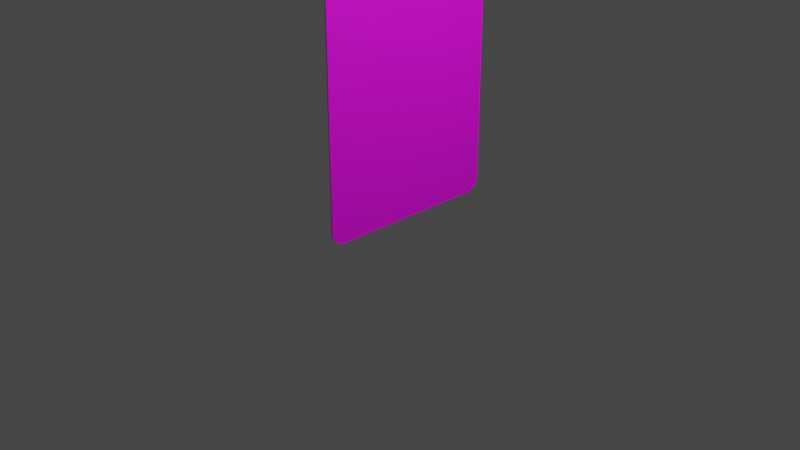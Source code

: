 # Source: rng.blend  (saved by Blender 2.92.15; exported with 4.5.12 LTS)
import bpy
from mathutils import Matrix  # noqa: F401  (used for matrix-valued properties, if any)

bpy.ops.wm.read_factory_settings(use_empty=True)
scene = bpy.context.scene
scene.name = 'Scene'

# ---- collections
col_collection = bpy.data.collections.new('Collection'); scene.collection.children.link(col_collection)

# ---- images (referenced by path relative to the original .blend; pixels are not part of the script)
import os
ASSET_DIR = os.environ.get("B2B_ASSET_DIR", "")  # directory of the original .blend (textures are referenced by path, not embedded)
HERE = os.path.dirname(os.path.abspath(__file__))  # packed textures are extracted next to this script under _unpacked/

def load_image(name, relpath, width, height, colorspace="sRGB"):
    """Load a texture the original file referenced (path relative to the .blend, or extracted next to this script)."""
    p = next((c for c in (os.path.join(HERE, relpath), os.path.join(ASSET_DIR, relpath)) if relpath and os.path.exists(c)), "")
    if p:
        img = bpy.data.images.load(p, check_existing=True)
        img.name = name
    else:  # same state as the original file: an image datablock whose file is absent (Cycles renders it pink)
        img = bpy.data.images.new(name, width, height)
        img.source = "FILE"
        img.filepath = "//" + (relpath or name)
    img.colorspace_settings.name = colorspace
    return img
img_card_texture_png = load_image('Card_Texture.png', 'Card_Texture.png', 1024, 1024, 'sRGB')

# ---- materials (node trees are filled in below, after node groups)
mat_card_material = bpy.data.materials.new('Card_Material')
mat_card_material.use_transparent_shadow = False

# ---- material node trees
mat_card_material.use_nodes = True; mat_card_material.node_tree.nodes.clear()
_N = mat_card_material.node_tree.nodes; _L = mat_card_material.node_tree.links
n0 = _N.new('ShaderNodeBsdfPrincipled'); n0.name = 'Principled BSDF'; n0.location = (10, 300)
n0.distribution = 'GGX'
n0.subsurface_method = 'BURLEY'
n0.inputs[3].default_value = 1.45
n0.inputs[27].default_value = (0.0, 0.0, 0.0, 1.0)
n0.inputs[28].default_value = 1.0
n1 = _N.new('ShaderNodeOutputMaterial'); n1.name = 'Material Output'; n1.location = (300, 300)
n2 = _N.new('ShaderNodeTexImage'); n2.name = 'Image Texture'; n2.location = (-280, 280)
n2.image = img_card_texture_png
_L.new(n0.outputs[0], n1.inputs[0])
_L.new(n2.outputs[0], n0.inputs[0])
n1.is_active_output = True

# ---- world
world_world = bpy.data.worlds.new('World'); scene.world = world_world
world_world.use_nodes = True; world_world.node_tree.nodes.clear()
_N = world_world.node_tree.nodes; _L = world_world.node_tree.links
n0 = _N.new('ShaderNodeOutputWorld'); n0.name = 'World Output'; n0.location = (300, 300)
n1 = _N.new('ShaderNodeBackground'); n1.name = 'Background'; n1.location = (10, 300)
n1.inputs[0].default_value = (0.05088, 0.05088, 0.05088, 1.0)
_L.new(n1.outputs[0], n0.inputs[0])
n0.is_active_output = True
world_world.color = (0.05088, 0.05088, 0.05088)
world_world.use_sun_shadow = False
world_world.sun_shadow_jitter_overblur = 0.0

# ---- cameras
cam_camera = bpy.data.cameras.new('Camera')
cam_camera.clip_end = 100.0
cam_camera.ortho_scale = 7.314

# ---- lights
light_light = bpy.data.lights.new('Light', 'POINT')
light_light.transmission_factor = 0.0
light_light.energy = 1000.0
light_light.shadow_soft_size = 0.1
light_light.shadow_maximum_resolution = 0.006
light_light.use_absolute_resolution = True

# ---- meshes
me_circle = bpy.data.meshes.new('Circle')
me_circle.from_pydata([(-6.161, -0.01591, -3.137e-07), (-6.356, -0.03512, -3.137e-07), (-6.544, -0.09203, -3.137e-07), (-6.717, -0.1844, -3.137e-07), (-6.868, -0.3088, -3.137e-07), (-6.993, -0.4603, -3.137e-07), (-7.085, -0.6332, -3.137e-07), (-7.142, -0.8208, -3.137e-07), (-7.161, -1.016, -3.137e-07), (-7.142, -18.62, -3.137e-07), (-7.085, -18.81, -3.137e-07), (-6.993, -18.98, -3.137e-07), (-6.868, -19.13, -3.137e-07), (-6.717, -19.25, -3.137e-07), (-6.544, -19.35, -3.137e-07), (-6.356, -19.4, -3.137e-07), (-6.161, -19.42, -3.137e-07), (5.578, -19.4, -2.627e-07), (5.766, -19.35, -2.627e-07), (5.939, -19.25, -2.627e-07), (6.09, -19.13, -2.627e-07), (6.215, -18.98, -2.627e-07), (6.307, -18.81, -2.627e-07), (6.364, -18.62, -2.627e-07), (6.383, -1.016, -2.627e-07), (6.364, -0.8208, -2.627e-07), (6.307, -0.6332, -2.627e-07), (6.215, -0.4603, -2.627e-07), (6.09, -0.3088, -2.627e-07), (5.939, -0.1844, -2.627e-07), (5.766, -0.09203, -2.627e-07), (5.578, -0.03512, -2.627e-07), (-6.161, -0.01591, -0.08855), (-6.356, -0.03512, -0.08855), (-6.544, -0.09203, -0.08855), (-6.717, -0.1844, -0.08855), (-6.868, -0.3088, -0.08855), (-6.993, -0.4603, -0.08855), (-7.085, -0.6332, -0.08855), (-7.142, -0.8208, -0.08855), (-7.161, -1.016, -0.08855), (-7.142, -18.62, -0.08855), (-7.085, -18.81, -0.08855), (-6.993, -18.98, -0.08855), (-6.868, -19.13, -0.08855), (-6.717, -19.25, -0.08855), (-6.544, -19.35, -0.08855), (-6.356, -19.4, -0.08855), (-6.161, -19.42, -0.08855), (5.578, -19.4, -0.08855), (5.766, -19.35, -0.08855), (5.939, -19.25, -0.08855), (6.09, -19.13, -0.08855), (6.215, -18.98, -0.08855), (6.307, -18.81, -0.08855), (6.364, -18.62, -0.08855), (6.383, -1.016, -0.08855), (6.364, -0.8208, -0.08855), (6.307, -0.6332, -0.08855), (6.215, -0.4603, -0.08855), (6.09, -0.3088, -0.08855), (5.939, -0.1844, -0.08855), (5.766, -0.09203, -0.08855), (5.578, -0.03512, -0.08855)], [], [(0, 31, 30, 29, 28, 27, 26, 25, 24, 23, 22, 21, 20, 19, 18, 17, 16, 15, 14, 13, 12, 11, 10, 9, 8, 7, 6, 5, 4, 3, 2, 1), (32, 33, 34, 35, 36, 37, 38, 39, 40, 41, 42, 43, 44, 45, 46, 47, 48, 49, 50, 51, 52, 53, 54, 55, 56, 57, 58, 59, 60, 61, 62, 63), (19, 20, 52, 51), (6, 7, 39, 38), (20, 21, 53, 52), (7, 8, 40, 39), (21, 22, 54, 53), (8, 9, 41, 40), (22, 23, 55, 54), (9, 10, 42, 41), (23, 24, 56, 55), (10, 11, 43, 42), (24, 25, 57, 56), (11, 12, 44, 43), (25, 26, 58, 57), (12, 13, 45, 44), (26, 27, 59, 58), (13, 14, 46, 45), (0, 1, 33, 32), (27, 28, 60, 59), (14, 15, 47, 46), (1, 2, 34, 33), (28, 29, 61, 60), (15, 16, 48, 47), (2, 3, 35, 34), (29, 30, 62, 61), (16, 17, 49, 48), (3, 4, 36, 35), (30, 31, 63, 62), (17, 18, 50, 49), (4, 5, 37, 36), (31, 0, 32, 63), (18, 19, 51, 50), (5, 6, 38, 37)])
_uv = me_circle.uv_layers.new(name='UVMap')
_uv.uv.foreach_set('vector', [0.4524, 0.009888, 0.04061, 0.01086, 0.03403, 0.01373, 0.02796, 0.01839, 0.02265, 0.02466, 0.01828, 0.03231, 0.01504, 0.04103, 0.01305, 0.05049, 0.01237, 0.06034, 0.01305, 0.9483, 0.01504, 0.9578, 0.01828, 0.9665, 0.02265, 0.9742, 0.02796, 0.9804, 0.03403, 0.9851, 0.04061, 0.988, 0.4524, 0.9889, 0.4592, 0.988, 0.4658, 0.9851, 0.4719, 0.9804, 0.4772, 0.9742, 0.4816, 0.9665, 0.4848, 0.9578, 0.4868, 0.9483, 0.4875, 0.06034, 0.4868, 0.05049, 0.4848, 0.04103, 0.4816, 0.03231, 0.4772, 0.02466, 0.4719, 0.01839, 0.4658, 0.01373, 0.4592, 0.01086, 0.5485, 0.008213, 0.5417, 0.009187, 0.5351, 0.01207, 0.529, 0.01676, 0.5236, 0.02306, 0.5192, 0.03074, 0.516, 0.03951, 0.514, 0.04902, 0.5133, 0.05891, 0.514, 0.9512, 0.516, 0.9607, 0.5192, 0.9695, 0.5236, 0.9771, 0.529, 0.9835, 0.5351, 0.9881, 0.5417, 0.991, 0.5485, 0.992, 0.9623, 0.991, 0.9689, 0.9881, 0.975, 0.9835, 0.9804, 0.9771, 0.9848, 0.9695, 0.988, 0.9607, 0.99, 0.9512, 0.9907, 0.05891, 0.99, 0.04902, 0.988, 0.03951, 0.9848, 0.03074, 0.9804, 0.02306, 0.975, 0.01676, 0.9689, 0.01207, 0.9623, 0.009187, 0.7778, 0.08427, 0.8536, 0.1464, 0.8536, 0.1464, 0.7778, 0.08427, 0.03806, 0.6913, 0.009607, 0.5975, 0.009607, 0.5975, 0.03806, 0.6913, 0.8536, 0.1464, 0.9157, 0.2222, 0.9157, 0.2222, 0.8536, 0.1464, 0.009607, 0.5975, 0.0, 0.5, 0.0, 0.5, 0.009607, 0.5975, 0.9157, 0.2222, 0.9619, 0.3087, 0.9619, 0.3087, 0.9157, 0.2222, 0.0, 0.5, 0.009607, 0.4025, 0.009607, 0.4025, 0.0, 0.5, 0.9619, 0.3087, 0.9904, 0.4025, 0.9904, 0.4025, 0.9619, 0.3087, 0.009607, 0.4025, 0.03806, 0.3087, 0.03806, 0.3087, 0.009607, 0.4025, 0.9904, 0.4025, 1.0, 0.5, 1.0, 0.5, 0.9904, 0.4025, 0.03806, 0.3087, 0.08427, 0.2222, 0.08427, 0.2222, 0.03806, 0.3087, 1.0, 0.5, 0.9904, 0.5975, 0.9904, 0.5975, 1.0, 0.5, 0.08427, 0.2222, 0.1464, 0.1464, 0.1464, 0.1464, 0.08427, 0.2222, 0.9904, 0.5975, 0.9619, 0.6913, 0.9619, 0.6913, 0.9904, 0.5975, 0.1464, 0.1464, 0.2222, 0.08427, 0.2222, 0.08427, 0.1464, 0.1464, 0.9619, 0.6913, 0.9157, 0.7778, 0.9157, 0.7778, 0.9619, 0.6913, 0.2222, 0.08427, 0.3087, 0.03806, 0.3087, 0.03806, 0.2222, 0.08427, 0.5, 1.0, 0.4025, 0.9904, 0.4025, 0.9904, 0.5, 1.0, 0.9157, 0.7778, 0.8536, 0.8536, 0.8536, 0.8536, 0.9157, 0.7778, 0.3087, 0.03806, 0.4025, 0.009607, 0.4025, 0.009607, 0.3087, 0.03806, 0.4025, 0.9904, 0.3087, 0.9619, 0.3087, 0.9619, 0.4025, 0.9904, 0.8536, 0.8536, 0.7778, 0.9157, 0.7778, 0.9157, 0.8536, 0.8536, 0.4025, 0.009607, 0.5, 0.0, 0.5, 0.0, 0.4025, 0.009607, 0.3087, 0.9619, 0.2222, 0.9157, 0.2222, 0.9157, 0.3087, 0.9619, 0.7778, 0.9157, 0.6913, 0.9619, 0.6913, 0.9619, 0.7778, 0.9157, 0.5, 0.0, 0.5975, 0.009607, 0.5975, 0.009607, 0.5, 0.0, 0.2222, 0.9157, 0.1464, 0.8536, 0.1464, 0.8536, 0.2222, 0.9157, 0.6913, 0.9619, 0.5975, 0.9904, 0.5975, 0.9904, 0.6913, 0.9619, 0.5975, 0.009607, 0.6913, 0.03806, 0.6913, 0.03806, 0.5975, 0.009607, 0.1464, 0.8536, 0.08427, 0.7778, 0.08427, 0.7778, 0.1464, 0.8536, 0.5975, 0.9904, 0.5, 1.0, 0.5, 1.0, 0.5975, 0.9904, 0.6913, 0.03806, 0.7778, 0.08427, 0.7778, 0.08427, 0.6913, 0.03806, 0.08427, 0.7778, 0.03806, 0.6913, 0.03806, 0.6913, 0.08427, 0.7778])
me_circle.materials.append(mat_card_material)
me_circle.use_remesh_fix_poles = True
me_circle.use_remesh_preserve_attributes = False
me_circle.use_mirror_vertex_groups = False
me_circle.update()

# ---- objects
ob_light = bpy.data.objects.new('Light', light_light)
ob_camera = bpy.data.objects.new('Camera', cam_camera)
ob_circle = bpy.data.objects.new('Circle', me_circle)

# ---- transforms, parenting, visibility, modifiers, constraints
ob_light.location = (4.076, 1.005, 5.904)
ob_light.rotation_euler = (0.6503, 0.05522, 1.866)
ob_light.lock_rotations_4d = False
ob_light.empty_display_type = 'ARROWS'
ob_light.color = (0.0, 0.0, 0.0, 0.0)
ob_light.lineart.crease_threshold = 0.0
ob_camera.location = (7.359, -6.926, 4.958)
ob_camera.rotation_euler = (1.109, 0.0, 0.8149)
ob_camera.lock_rotations_4d = False
ob_camera.empty_display_type = 'ARROWS'
ob_camera.color = (0.0, 0.0, 0.0, 0.0)
ob_camera.display_type = 'WIRE'
ob_camera.lineart.crease_threshold = 0.0
ob_circle.location = (0.02901, 0.04594, 0.0)
ob_circle.rotation_euler = (-1.571, -2.22e-16, -1.571)
ob_circle.scale = (0.1489, 0.1489, 0.1489)
ob_circle.lineart.crease_threshold = 0.0

# ---- collection membership
col_collection.objects.link(ob_light)
col_collection.objects.link(ob_camera)
col_collection.objects.link(ob_circle)

# ---- scene / render settings (as saved in the file)
scene.camera = ob_camera
scene.frame_start = 1; scene.frame_end = 250; scene.frame_set(1)
scene.render.engine = 'BLENDER_EEVEE_NEXT'
scene.cycles.use_denoising = False
scene.cycles.samples = 128
scene.cycles.sampling_pattern = 'TABULATED_SOBOL'
scene.cycles.use_adaptive_sampling = False
scene.cycles.use_light_tree = False
scene.view_settings.view_transform = 'Filmic'
bpy.context.view_layer.update()
